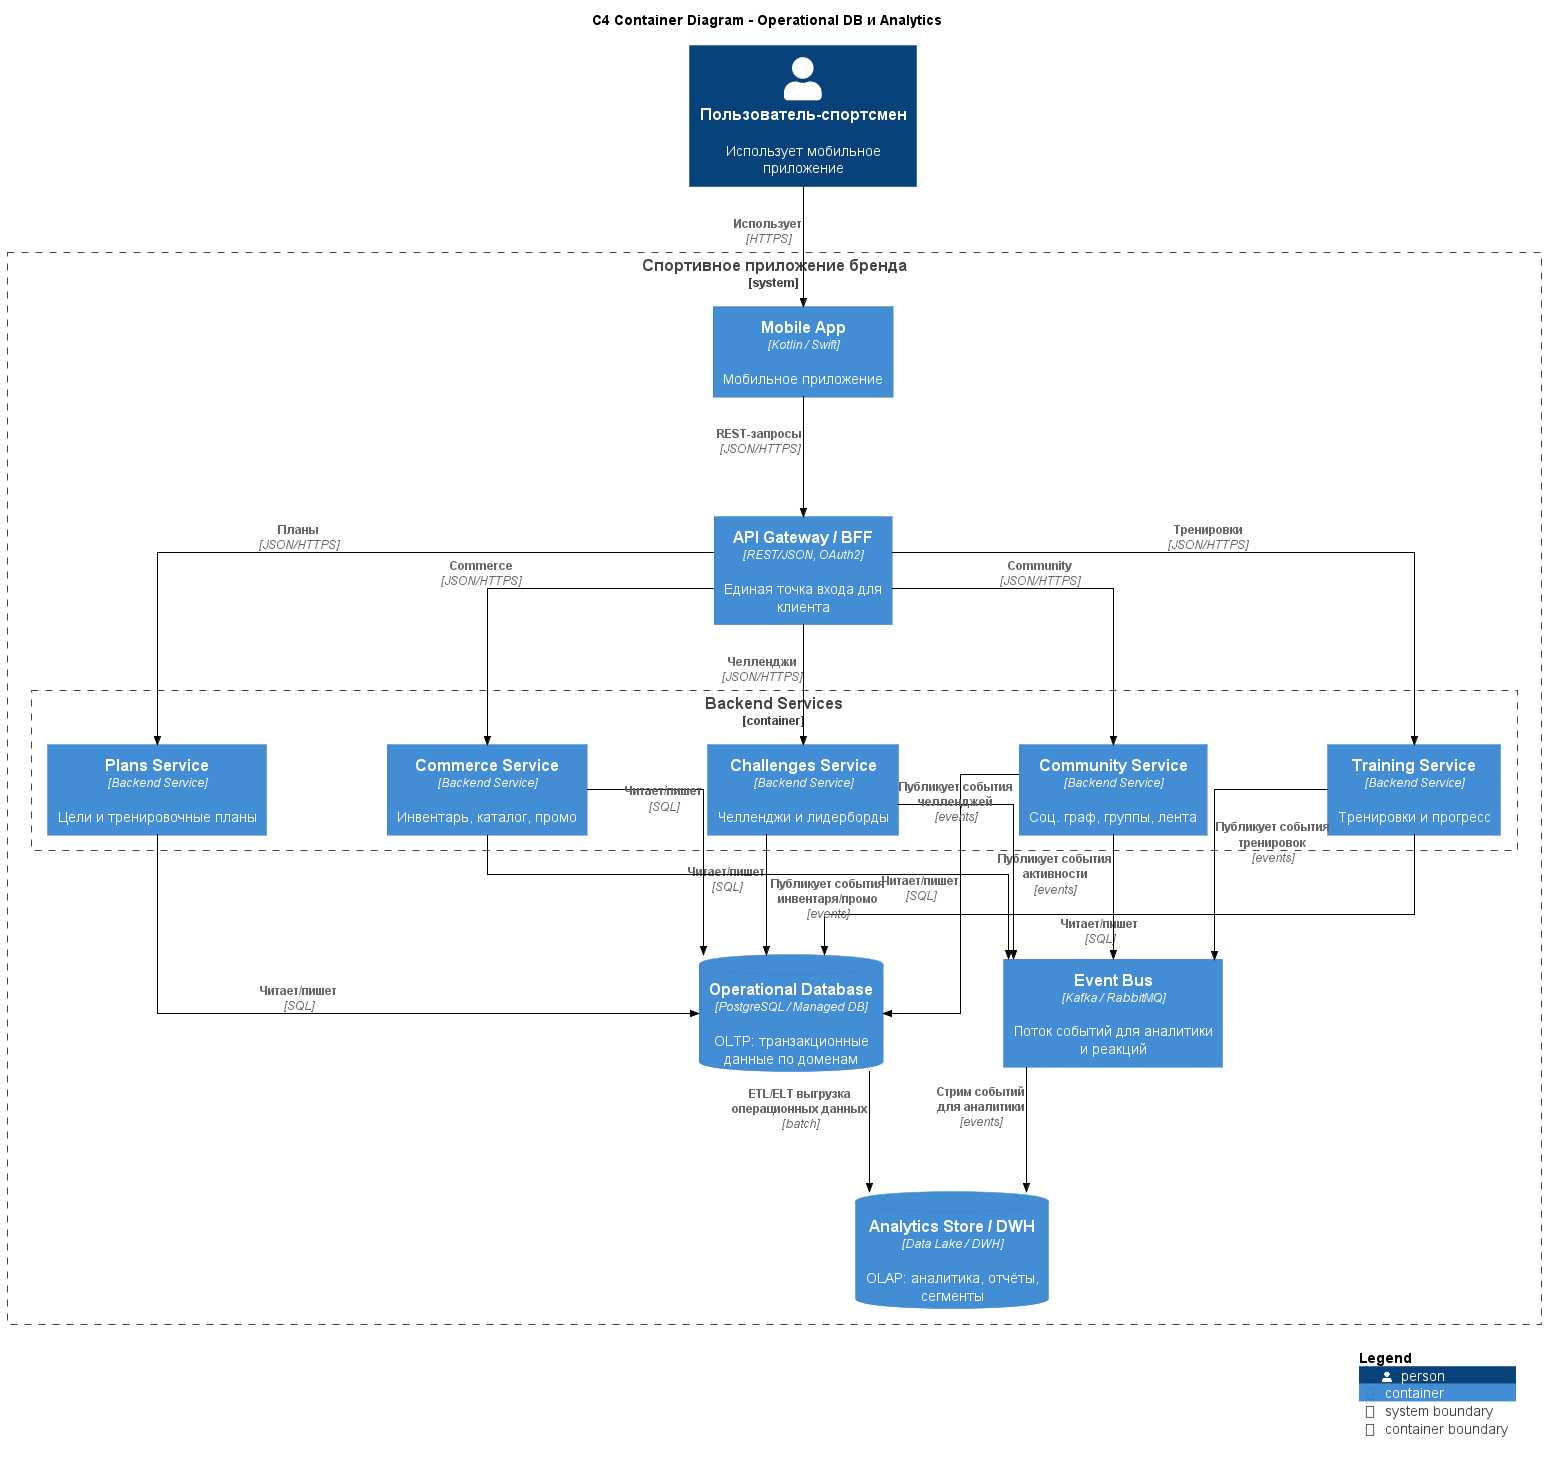

The diagram above was rendered by PlantUML. Its source (embedded in the PNG):
@startuml
!include docs/assets/schemas/C4_Container.puml

' Более прямые и разнесённые связи
skinparam nodesep 120
skinparam ranksep 120

' Ортогональная раскладка и более прямые линии
skinparam linetype ortho
skinparam ArrowColor Black
skinparam ArrowThickness 1
skinparam ArrowHeadSize 6

Title C4 Container Diagram - Operational DB и Analytics

LAYOUT_TOP_DOWN()

Person(user, "Пользователь-спортсмен", "Использует мобильное приложение")

System_Boundary(app_system, "Спортивное приложение бренда") {

    Container(mobile_app, "Mobile App", "Kotlin / Swift", "Мобильное приложение")

    Container(api_gateway, "API Gateway / BFF", "REST/JSON, OAuth2", "Единая точка входа для клиента")

    Container_Boundary(backend, "Backend Services") {
        Container(training, "Training Service", "Backend Service", "Тренировки и прогресс")
        Container(community, "Community Service", "Backend Service", "Соц. граф, группы, лента")
        Container(challenges, "Challenges Service", "Backend Service", "Челленджи и лидерборды")
        Container(commerce, "Commerce Service", "Backend Service", "Инвентарь, каталог, промо")
        Container(plans, "Plans Service", "Backend Service", "Цели и тренировочные планы")
    }

    ContainerDb(operational_db, "Operational Database", "PostgreSQL / Managed DB", "OLTP: транзакционные данные по доменам")
    ContainerDb(analytics_store, "Analytics Store / DWH", "Data Lake / DWH", "OLAP: аналитика, отчёты, сегменты")
    Container(event_bus, "Event Bus", "Kafka / RabbitMQ", "Поток событий для аналитики и реакций")
}

' Пользователь и приложение
Rel(user, mobile_app, "Использует", "HTTPS")
Rel(mobile_app, api_gateway, "REST-запросы", "JSON/HTTPS")

' API Gateway ↔ домены
Rel(api_gateway, training, "Тренировки", "JSON/HTTPS")
Rel(api_gateway, community, "Community", "JSON/HTTPS")
Rel(api_gateway, challenges, "Челленджи", "JSON/HTTPS")
Rel(api_gateway, commerce, "Commerce", "JSON/HTTPS")
Rel(api_gateway, plans, "Планы", "JSON/HTTPS")

' Домены ↔ Operational DB
Rel(training, operational_db, "Читает/пишет", "SQL")
Rel(community, operational_db, "Читает/пишет", "SQL")
Rel(challenges, operational_db, "Читает/пишет", "SQL")
Rel(commerce, operational_db, "Читает/пишет", "SQL")
Rel(plans, operational_db, "Читает/пишет", "SQL")

' События и аналитика
Rel(training, event_bus, "Публикует события тренировок", "events")
Rel(community, event_bus, "Публикует события активности", "events")
Rel(challenges, event_bus, "Публикует события челленджей", "events")
Rel(commerce, event_bus, "Публикует события инвентаря/промо", "events")

Rel(event_bus, analytics_store, "Стрим событий\nдля аналитики", "events")
Rel(operational_db, analytics_store, "ETL/ELT выгрузка\nоперационных данных", "batch")

SHOW_LEGEND()
@enduml